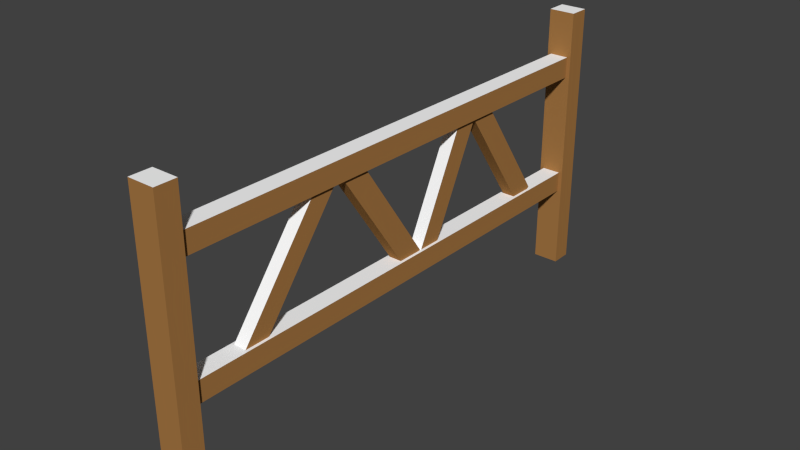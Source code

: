 # Source: barriere.blend  (saved by Blender 2.76.0; exported with 4.5.12 LTS)
import bpy
from mathutils import Matrix  # noqa: F401  (used for matrix-valued properties, if any)

bpy.ops.wm.read_factory_settings(use_empty=True)
scene = bpy.context.scene
scene.name = 'Scene'

# ---- collections
col_collection_1 = bpy.data.collections.new('Collection 1'); scene.collection.children.link(col_collection_1)

# ---- materials (node trees are filled in below, after node groups)
mat_barriere = bpy.data.materials.new('Barriere')
mat_barriere.alpha_threshold = 0.0
mat_barriere.use_transparent_shadow = False
mat_barriere.diffuse_color = (0.3931, 0.1893, 0.05887, 1.0)
mat_barriere.roughness = 0.5
mat_barriereneige = bpy.data.materials.new('barriereNeige')
mat_barriereneige.alpha_threshold = 0.0
mat_barriereneige.use_transparent_shadow = False
mat_barriereneige.diffuse_color = (1.0, 1.0, 1.0, 1.0)
mat_barriereneige.roughness = 0.5

# ---- material node trees

# ---- world
world_world = bpy.data.worlds.new('World'); scene.world = world_world
world_world.color = (0.05088, 0.05088, 0.05088)
world_world.use_sun_shadow = False
world_world.sun_shadow_jitter_overblur = 0.0
world_world.cycles.sampling_method = 'MANUAL'
world_world.cycles.sample_map_resolution = 256

# ---- meshes
me_cube_001 = bpy.data.meshes.new('Cube.001')
me_cube_001.from_pydata([(-1.0, -1.0, -1.0), (-1.0, -1.0, 0.8245), (-1.0, 1.0, -1.0), (-1.0, 1.0, 0.8245), (1.0, -1.0, -1.0), (1.0, -1.0, 0.8245), (1.0, 1.0, -1.0), (1.0, 1.0, 0.8245)], [], [(1, 3, 2, 0), (3, 7, 6, 2), (7, 5, 4, 6), (5, 1, 0, 4), (0, 2, 6, 4), (5, 7, 3, 1)])
me_cube_001.polygons.foreach_set('material_index', [0, 0, 0, 0, 0, 1])
me_cube_001.materials.append(mat_barriere)
me_cube_001.materials.append(mat_barriereneige)
me_cube_001.use_remesh_preserve_volume = False
me_cube_001.use_remesh_preserve_attributes = False
me_cube_001.use_mirror_vertex_groups = False
me_cube_001.update()
me_cube_003 = bpy.data.meshes.new('Cube.003')
me_cube_003.from_pydata([(-1.0, -1.0, -1.0), (-1.0, -1.0, 0.8245), (-1.0, 1.0, -1.0), (-1.0, 1.0, 0.8245), (1.0, -1.0, -1.0), (1.0, -1.0, 0.8245), (1.0, 1.0, -1.0), (1.0, 1.0, 0.8245)], [], [(1, 3, 2, 0), (3, 7, 6, 2), (7, 5, 4, 6), (5, 1, 0, 4), (0, 2, 6, 4), (5, 7, 3, 1)])
me_cube_003.polygons.foreach_set('material_index', [0, 0, 0, 0, 0, 1])
me_cube_003.materials.append(mat_barriere)
me_cube_003.materials.append(mat_barriereneige)
me_cube_003.use_remesh_preserve_volume = False
me_cube_003.use_remesh_preserve_attributes = False
me_cube_003.use_mirror_vertex_groups = False
me_cube_003.update()
me_cube_004 = bpy.data.meshes.new('Cube.004')
me_cube_004.from_pydata([(-1.0, -1.0, -1.0), (-1.0, -1.249, 2.395), (-1.0, 1.0, -1.0), (-1.0, 0.7506, 2.395), (1.0, -1.0, -1.0), (1.0, -1.249, 2.395), (1.0, 1.0, -1.0), (1.0, 0.7506, 2.395)], [], [(1, 3, 2, 0), (3, 7, 6, 2), (7, 5, 4, 6), (5, 1, 0, 4), (0, 2, 6, 4), (5, 7, 3, 1)])
me_cube_004.polygons.foreach_set('material_index', [0, 0, 0, 1, 0, 0])
me_cube_004.materials.append(mat_barriere)
me_cube_004.materials.append(mat_barriereneige)
me_cube_004.use_remesh_preserve_volume = False
me_cube_004.use_remesh_preserve_attributes = False
me_cube_004.use_mirror_vertex_groups = False
me_cube_004.update()
me_cube_005 = bpy.data.meshes.new('Cube.005')
me_cube_005.from_pydata([(-1.0, -1.0, -1.0), (-1.0, -1.249, 2.395), (-1.0, 1.0, -1.0), (-1.0, 0.7506, 2.395), (1.0, -1.0, -1.0), (1.0, -1.249, 2.395), (1.0, 1.0, -1.0), (1.0, 0.7506, 2.395)], [], [(1, 3, 2, 0), (3, 7, 6, 2), (7, 5, 4, 6), (5, 1, 0, 4), (0, 2, 6, 4), (5, 7, 3, 1)])
me_cube_005.polygons.foreach_set('material_index', [0, 0, 0, 1, 0, 0])
me_cube_005.materials.append(mat_barriere)
me_cube_005.materials.append(mat_barriereneige)
me_cube_005.use_remesh_preserve_volume = False
me_cube_005.use_remesh_preserve_attributes = False
me_cube_005.use_mirror_vertex_groups = False
me_cube_005.update()
me_cube_006 = bpy.data.meshes.new('Cube.006')
me_cube_006.from_pydata([(-1.0, -1.0, -1.0), (-1.0, -1.0, 0.8245), (-1.0, 1.0, -1.0), (-1.0, 1.0, 0.8245), (1.0, -1.0, -1.0), (1.0, -1.0, 0.8245), (1.0, 1.0, -1.0), (1.0, 1.0, 0.8245)], [], [(1, 3, 2, 0), (3, 7, 6, 2), (7, 5, 4, 6), (5, 1, 0, 4), (0, 2, 6, 4), (5, 7, 3, 1)])
me_cube_006.polygons.foreach_set('material_index', [0, 0, 0, 1, 0, 0])
me_cube_006.materials.append(mat_barriere)
me_cube_006.materials.append(mat_barriereneige)
me_cube_006.use_remesh_preserve_volume = False
me_cube_006.use_remesh_preserve_attributes = False
me_cube_006.use_mirror_vertex_groups = False
me_cube_006.update()
me_cube_007 = bpy.data.meshes.new('Cube.007')
me_cube_007.from_pydata([(-1.0, -1.0, -1.0), (-1.0, -1.0, 0.8245), (-1.0, 1.0, -1.0), (-1.0, 1.0, 0.8245), (1.0, -1.0, -1.0), (1.0, -1.0, 0.8245), (1.0, 1.0, -1.0), (1.0, 1.0, 0.8245)], [], [(1, 3, 2, 0), (3, 7, 6, 2), (7, 5, 4, 6), (5, 1, 0, 4), (0, 2, 6, 4), (5, 7, 3, 1)])
me_cube_007.polygons.foreach_set('material_index', [0, 1, 0, 0, 0, 0])
me_cube_007.materials.append(mat_barriere)
me_cube_007.materials.append(mat_barriereneige)
me_cube_007.use_remesh_preserve_volume = False
me_cube_007.use_remesh_preserve_attributes = False
me_cube_007.use_mirror_vertex_groups = False
me_cube_007.update()
me_cube_008 = bpy.data.meshes.new('Cube.008')
me_cube_008.from_pydata([(-1.0, -1.0, -1.0), (-1.0, -1.0, 0.8245), (-1.0, 1.0, -1.0), (-1.0, 1.0, 0.8245), (1.0, -1.0, -1.0), (1.0, -1.0, 0.8245), (1.0, 1.0, -1.0), (1.0, 1.0, 0.8245)], [], [(1, 3, 2, 0), (3, 7, 6, 2), (7, 5, 4, 6), (5, 1, 0, 4), (0, 2, 6, 4), (5, 7, 3, 1)])
me_cube_008.polygons.foreach_set('material_index', [0, 0, 0, 1, 0, 0])
me_cube_008.materials.append(mat_barriere)
me_cube_008.materials.append(mat_barriereneige)
me_cube_008.use_remesh_preserve_volume = False
me_cube_008.use_remesh_preserve_attributes = False
me_cube_008.use_mirror_vertex_groups = False
me_cube_008.update()
me_cube_009 = bpy.data.meshes.new('Cube.009')
me_cube_009.from_pydata([(-1.0, -1.0, -1.0), (-1.0, -1.0, 0.8245), (-1.0, 1.0, -1.0), (-1.0, 1.0, 0.8245), (1.0, -1.0, -1.0), (1.0, -1.0, 0.8245), (1.0, 1.0, -1.0), (1.0, 1.0, 0.8245)], [], [(1, 3, 2, 0), (3, 7, 6, 2), (7, 5, 4, 6), (5, 1, 0, 4), (0, 2, 6, 4), (5, 7, 3, 1)])
me_cube_009.polygons.foreach_set('material_index', [0, 1, 0, 0, 0, 0])
me_cube_009.materials.append(mat_barriere)
me_cube_009.materials.append(mat_barriereneige)
me_cube_009.use_remesh_preserve_volume = False
me_cube_009.use_remesh_preserve_attributes = False
me_cube_009.use_mirror_vertex_groups = False
me_cube_009.update()

# ---- objects
ob_cube = bpy.data.objects.new('Cube', me_cube_001)
ob_cube_001 = bpy.data.objects.new('Cube.001', me_cube_003)
ob_cube_002 = bpy.data.objects.new('Cube.002', me_cube_004)
ob_cube_003 = bpy.data.objects.new('Cube.003', me_cube_005)
ob_cube_004 = bpy.data.objects.new('Cube.004', me_cube_006)
ob_cube_005 = bpy.data.objects.new('Cube.005', me_cube_007)
ob_cube_006 = bpy.data.objects.new('Cube.006', me_cube_008)
ob_cube_007 = bpy.data.objects.new('Cube.007', me_cube_009)

# ---- transforms, parenting, visibility, modifiers, constraints
ob_cube.location = (0.1706, -1.623, 0.9704)
ob_cube.scale = (0.08761, 0.0696, 1.0)
ob_cube.lineart.crease_threshold = 0.0
ob_cube_001.parent = ob_cube
ob_cube_001.matrix_parent_inverse = Matrix(((11.41, 0.0, 0.0, -1.947), (0.0, 14.37, 0.0, 23.33), (-4.768e-07, 0.0, 1.0, -0.9704), (0.0, 0.0, 0.0, 1.0)))
ob_cube_001.location = (0.1706, 1.8, 0.9704)
ob_cube_001.scale = (0.08761, 0.0696, 1.0)
ob_cube_001.lineart.crease_threshold = 0.0
ob_cube_002.parent = ob_cube
ob_cube_002.matrix_parent_inverse = Matrix(((11.41, 0.0, 0.0, -1.947), (0.0, 14.37, 0.0, 23.33), (-4.768e-07, 0.0, 1.0, -0.9704), (0.0, 0.0, 0.0, 1.0)))
ob_cube_002.location = (0.1706, -0.6099, 1.435)
ob_cube_002.rotation_euler = (-1.582, -0.0, 0.0)
ob_cube_002.scale = (0.06166, 0.0696, 1.0)
ob_cube_002.lineart.crease_threshold = 0.0
ob_cube_003.parent = ob_cube
ob_cube_003.matrix_parent_inverse = Matrix(((11.41, 0.0, 0.0, -1.947), (0.0, 14.37, 0.0, 23.33), (-4.768e-07, 0.0, 1.0, -0.9704), (0.0, 0.0, 0.0, 1.0)))
ob_cube_003.location = (0.1706, -0.6099, 0.6032)
ob_cube_003.rotation_euler = (-1.582, -0.0, 0.0)
ob_cube_003.scale = (0.06166, 0.0696, 1.0)
ob_cube_003.lineart.crease_threshold = 0.0
ob_cube_004.parent = ob_cube
ob_cube_004.matrix_parent_inverse = Matrix(((11.41, 0.0, 0.0, -1.947), (0.0, 14.37, 0.0, 23.33), (-4.768e-07, 0.0, 1.0, -0.9704), (0.0, 0.0, 0.0, 1.0)))
ob_cube_004.location = (0.1706, -0.8251, 1.056)
ob_cube_004.rotation_euler = (-0.6606, -0.0, 0.0)
ob_cube_004.scale = (0.04225, 0.06612, 0.5698)
ob_cube_004.lineart.crease_threshold = 0.0
ob_cube_005.parent = ob_cube
ob_cube_005.matrix_parent_inverse = Matrix(((11.41, 0.0, 0.0, -1.947), (0.0, 14.37, 0.0, 23.33), (-4.768e-07, 0.0, 1.0, -0.9704), (0.0, 0.0, 0.0, 1.0)))
ob_cube_005.location = (0.1706, -0.1467, 1.085)
ob_cube_005.rotation_euler = (0.6008, -0.0, 0.0)
ob_cube_005.scale = (0.04225, 0.07457, 0.5448)
ob_cube_005.lineart.crease_threshold = 0.0
ob_cube_006.parent = ob_cube
ob_cube_006.matrix_parent_inverse = Matrix(((11.41, 0.0, 0.0, -1.947), (0.0, 14.37, 0.0, 23.33), (-4.768e-07, 0.0, 1.0, -0.9704), (0.0, 0.0, 0.0, 1.0)))
ob_cube_006.location = (0.1706, 0.5192, 1.085)
ob_cube_006.rotation_euler = (-0.4608, -0.0, 0.0)
ob_cube_006.scale = (0.04225, 0.07102, 0.5133)
ob_cube_006.lineart.crease_threshold = 0.0
ob_cube_007.parent = ob_cube
ob_cube_007.matrix_parent_inverse = Matrix(((11.41, 0.0, 0.0, -1.947), (0.0, 14.37, 0.0, 23.33), (-4.768e-07, 0.0, 1.0, -0.9704), (0.0, 0.0, 0.0, 1.0)))
ob_cube_007.location = (0.1706, 1.014, 1.085)
ob_cube_007.rotation_euler = (0.6008, -0.0, 0.0)
ob_cube_007.scale = (0.04225, 0.07457, 0.5448)
ob_cube_007.lineart.crease_threshold = 0.0

# ---- collection membership
col_collection_1.objects.link(ob_cube)
col_collection_1.objects.link(ob_cube_001)
col_collection_1.objects.link(ob_cube_002)
col_collection_1.objects.link(ob_cube_003)
col_collection_1.objects.link(ob_cube_004)
col_collection_1.objects.link(ob_cube_005)
col_collection_1.objects.link(ob_cube_006)
col_collection_1.objects.link(ob_cube_007)

# ---- scene / render settings (as saved in the file)
scene.frame_start = 1; scene.frame_end = 250; scene.frame_set(1)
scene.render.engine = 'BLENDER_EEVEE_NEXT'
scene.render.resolution_percentage = 50
scene.render.dither_intensity = 0.0
scene.cycles.use_denoising = False
scene.cycles.samples = 10
scene.cycles.sampling_pattern = 'TABULATED_SOBOL'
scene.cycles.light_sampling_threshold = 0.0
scene.cycles.use_adaptive_sampling = False
scene.cycles.use_light_tree = False
scene.cycles.blur_glossy = 0.0
scene.cycles.pixel_filter_type = 'GAUSSIAN'
scene.cycles.sample_clamp_indirect = 0.0
scene.view_settings.view_transform = 'Standard'
bpy.context.view_layer.update()

# ---- added for rendering (the .blend has no active camera and no usable light): camera, sun
cam_auto = bpy.data.cameras.new('AutoCamera')
cam_auto.lens = 50.0
cam_auto.sensor_width = 36.0
cam_auto.clip_end = 1000.0
ob_auto_camera = bpy.data.objects.new('AutoCamera', cam_auto)
scene.collection.objects.link(ob_auto_camera)
ob_auto_camera.location = (3.87725, -4.35985, 3.84793)
ob_auto_camera.rotation_euler = (1.09748, -7.21219e-08, 0.694738)
scene.camera = ob_auto_camera
light_auto_sun = bpy.data.lights.new('AutoSun', 'SUN')
light_auto_sun.energy = 3.0
light_auto_sun.angle = 0.0523599
ob_auto_sun = bpy.data.objects.new('AutoSun', light_auto_sun)
scene.collection.objects.link(ob_auto_sun)
ob_auto_sun.rotation_euler = (0.872665, 0.174533, 0.523599)
bpy.context.view_layer.update()

